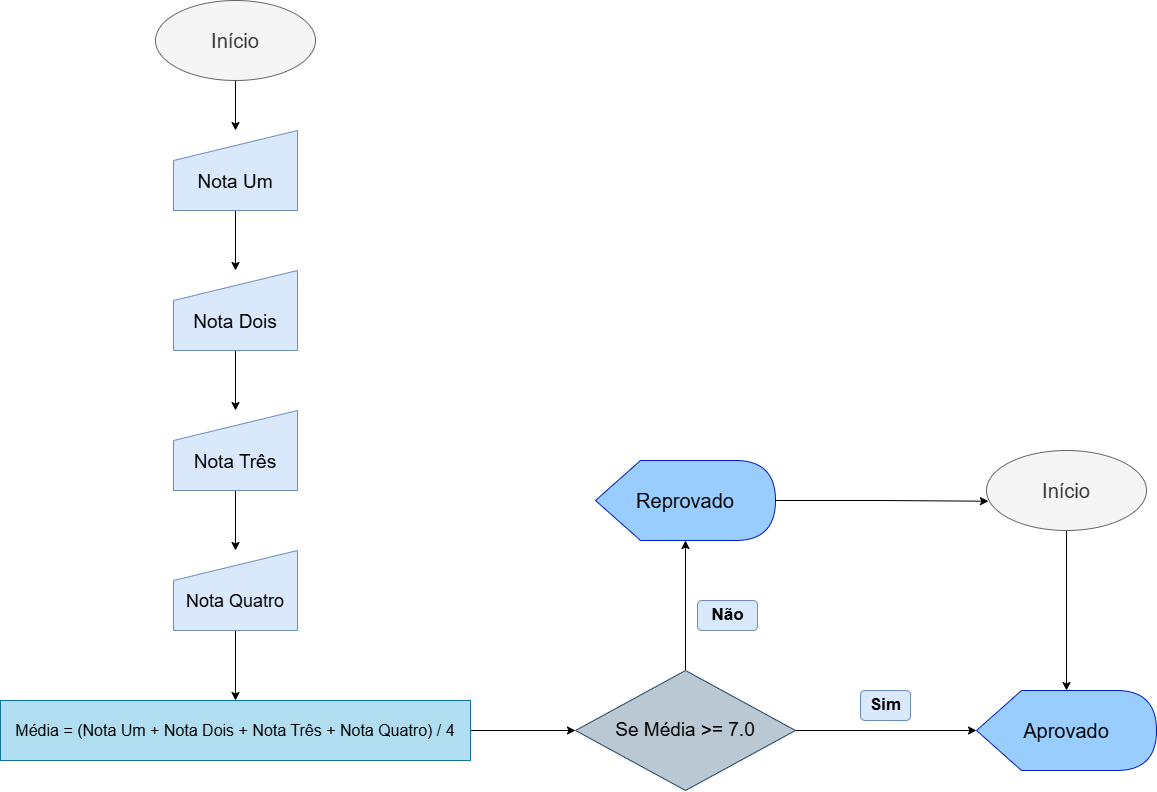

The diagram above was exported from draw.io. Its source (the exported page's mxGraphModel, read from the mxfile embedded in the PNG):
<mxGraphModel dx="2390" dy="1363" grid="1" gridSize="10" guides="1" tooltips="1" connect="1" arrows="1" fold="1" page="1" pageScale="1" pageWidth="827" pageHeight="1169" math="0" shadow="0">
  <root>
    <mxCell id="WIyWlLk6GJQsqaUBKTNV-0" />
    <mxCell id="WIyWlLk6GJQsqaUBKTNV-1" parent="WIyWlLk6GJQsqaUBKTNV-0" />
    <mxCell id="uyzzuj9b7kscBO7VCf9v-2" value="" style="edgeStyle=orthogonalEdgeStyle;rounded=0;orthogonalLoop=1;jettySize=auto;html=1;" parent="WIyWlLk6GJQsqaUBKTNV-1" source="uyzzuj9b7kscBO7VCf9v-0" target="uyzzuj9b7kscBO7VCf9v-1" edge="1">
      <mxGeometry relative="1" as="geometry" />
    </mxCell>
    <mxCell id="uyzzuj9b7kscBO7VCf9v-0" value="&lt;font style=&quot;font-size: 20px;&quot;&gt;Início&lt;/font&gt;" style="ellipse;whiteSpace=wrap;html=1;fillColor=#f5f5f5;fontColor=#333333;strokeColor=#666666;" parent="WIyWlLk6GJQsqaUBKTNV-1" vertex="1">
      <mxGeometry x="445" y="189" width="160" height="80" as="geometry" />
    </mxCell>
    <mxCell id="uyzzuj9b7kscBO7VCf9v-4" value="" style="edgeStyle=orthogonalEdgeStyle;rounded=0;orthogonalLoop=1;jettySize=auto;html=1;" parent="WIyWlLk6GJQsqaUBKTNV-1" source="uyzzuj9b7kscBO7VCf9v-1" target="uyzzuj9b7kscBO7VCf9v-3" edge="1">
      <mxGeometry relative="1" as="geometry" />
    </mxCell>
    <mxCell id="uyzzuj9b7kscBO7VCf9v-1" value="&lt;div&gt;&lt;span style=&quot;background-color: transparent; color: light-dark(rgb(0, 0, 0), rgb(255, 255, 255));&quot;&gt;&lt;font style=&quot;font-size: 19px;&quot;&gt;&lt;br&gt;&lt;/font&gt;&lt;/span&gt;&lt;/div&gt;&lt;div&gt;&lt;span style=&quot;background-color: transparent; color: light-dark(rgb(0, 0, 0), rgb(255, 255, 255));&quot;&gt;&lt;font style=&quot;font-size: 19px;&quot;&gt;Nota Um&lt;/font&gt;&lt;/span&gt;&lt;/div&gt;" style="shape=manualInput;whiteSpace=wrap;html=1;align=center;fillColor=#dae8fc;strokeColor=#6c8ebf;" parent="WIyWlLk6GJQsqaUBKTNV-1" vertex="1">
      <mxGeometry x="463" y="319" width="124" height="80" as="geometry" />
    </mxCell>
    <mxCell id="uyzzuj9b7kscBO7VCf9v-6" value="" style="edgeStyle=orthogonalEdgeStyle;rounded=0;orthogonalLoop=1;jettySize=auto;html=1;" parent="WIyWlLk6GJQsqaUBKTNV-1" source="uyzzuj9b7kscBO7VCf9v-3" target="uyzzuj9b7kscBO7VCf9v-5" edge="1">
      <mxGeometry relative="1" as="geometry" />
    </mxCell>
    <mxCell id="uyzzuj9b7kscBO7VCf9v-3" value="&lt;div&gt;&lt;span style=&quot;background-color: transparent; color: light-dark(rgb(0, 0, 0), rgb(255, 255, 255));&quot;&gt;&lt;font style=&quot;font-size: 19px;&quot;&gt;&lt;br&gt;&lt;/font&gt;&lt;/span&gt;&lt;/div&gt;&lt;div&gt;&lt;span style=&quot;background-color: transparent; color: light-dark(rgb(0, 0, 0), rgb(255, 255, 255));&quot;&gt;&lt;font style=&quot;font-size: 19px;&quot;&gt;Nota Dois&lt;/font&gt;&lt;/span&gt;&lt;/div&gt;" style="shape=manualInput;whiteSpace=wrap;html=1;align=center;fillColor=#dae8fc;strokeColor=#6c8ebf;" parent="WIyWlLk6GJQsqaUBKTNV-1" vertex="1">
      <mxGeometry x="463" y="459" width="124" height="80" as="geometry" />
    </mxCell>
    <mxCell id="uyzzuj9b7kscBO7VCf9v-8" value="" style="edgeStyle=orthogonalEdgeStyle;rounded=0;orthogonalLoop=1;jettySize=auto;html=1;" parent="WIyWlLk6GJQsqaUBKTNV-1" source="uyzzuj9b7kscBO7VCf9v-5" target="uyzzuj9b7kscBO7VCf9v-7" edge="1">
      <mxGeometry relative="1" as="geometry" />
    </mxCell>
    <mxCell id="uyzzuj9b7kscBO7VCf9v-5" value="&lt;div&gt;&lt;span style=&quot;background-color: transparent; color: light-dark(rgb(0, 0, 0), rgb(255, 255, 255));&quot;&gt;&lt;font style=&quot;font-size: 19px;&quot;&gt;&lt;br&gt;&lt;/font&gt;&lt;/span&gt;&lt;/div&gt;&lt;div&gt;&lt;span style=&quot;background-color: transparent; color: light-dark(rgb(0, 0, 0), rgb(255, 255, 255));&quot;&gt;&lt;font style=&quot;font-size: 19px;&quot;&gt;Nota Três&lt;/font&gt;&lt;/span&gt;&lt;/div&gt;" style="shape=manualInput;whiteSpace=wrap;html=1;align=center;fillColor=#dae8fc;strokeColor=#6c8ebf;" parent="WIyWlLk6GJQsqaUBKTNV-1" vertex="1">
      <mxGeometry x="463" y="599" width="124" height="80" as="geometry" />
    </mxCell>
    <mxCell id="uyzzuj9b7kscBO7VCf9v-10" value="" style="edgeStyle=orthogonalEdgeStyle;rounded=0;orthogonalLoop=1;jettySize=auto;html=1;" parent="WIyWlLk6GJQsqaUBKTNV-1" source="uyzzuj9b7kscBO7VCf9v-7" target="uyzzuj9b7kscBO7VCf9v-9" edge="1">
      <mxGeometry relative="1" as="geometry" />
    </mxCell>
    <mxCell id="uyzzuj9b7kscBO7VCf9v-7" value="&lt;div&gt;&lt;span style=&quot;background-color: transparent; color: light-dark(rgb(0, 0, 0), rgb(255, 255, 255));&quot;&gt;&lt;font style=&quot;font-size: 19px;&quot;&gt;&lt;br&gt;&lt;/font&gt;&lt;/span&gt;&lt;/div&gt;&lt;div&gt;&lt;span style=&quot;background-color: transparent; color: light-dark(rgb(0, 0, 0), rgb(255, 255, 255));&quot;&gt;&lt;font style=&quot;font-size: 18px;&quot;&gt;Nota Quatro&lt;/font&gt;&lt;/span&gt;&lt;/div&gt;" style="shape=manualInput;whiteSpace=wrap;html=1;align=center;fillColor=#dae8fc;strokeColor=#6c8ebf;" parent="WIyWlLk6GJQsqaUBKTNV-1" vertex="1">
      <mxGeometry x="463" y="739" width="124" height="80" as="geometry" />
    </mxCell>
    <mxCell id="uyzzuj9b7kscBO7VCf9v-12" value="" style="edgeStyle=orthogonalEdgeStyle;rounded=0;orthogonalLoop=1;jettySize=auto;html=1;" parent="WIyWlLk6GJQsqaUBKTNV-1" source="uyzzuj9b7kscBO7VCf9v-9" target="uyzzuj9b7kscBO7VCf9v-11" edge="1">
      <mxGeometry relative="1" as="geometry" />
    </mxCell>
    <mxCell id="uyzzuj9b7kscBO7VCf9v-9" value="&lt;font style=&quot;font-size: 16px;&quot;&gt;&lt;span style=&quot;font-family: &amp;quot;Google Sans&amp;quot;, Arial, sans-serif; text-align: start;&quot;&gt;&lt;font style=&quot;color: rgb(0, 0, 0);&quot;&gt;Média&amp;nbsp;&lt;/font&gt;&lt;/span&gt;= (Nota Um + Nota Dois + Nota Três + Nota Quatro) / 4&lt;/font&gt;" style="whiteSpace=wrap;html=1;fillColor=#b1ddf0;strokeColor=#10739e;" parent="WIyWlLk6GJQsqaUBKTNV-1" vertex="1">
      <mxGeometry x="290" y="889" width="470" height="60" as="geometry" />
    </mxCell>
    <mxCell id="uyzzuj9b7kscBO7VCf9v-15" style="edgeStyle=orthogonalEdgeStyle;rounded=0;orthogonalLoop=1;jettySize=auto;html=1;entryX=0;entryY=0.5;entryDx=0;entryDy=0;entryPerimeter=0;" parent="WIyWlLk6GJQsqaUBKTNV-1" source="uyzzuj9b7kscBO7VCf9v-11" target="uyzzuj9b7kscBO7VCf9v-17" edge="1">
      <mxGeometry relative="1" as="geometry">
        <mxPoint x="1185" y="919" as="targetPoint" />
      </mxGeometry>
    </mxCell>
    <mxCell id="uyzzuj9b7kscBO7VCf9v-22" style="edgeStyle=orthogonalEdgeStyle;rounded=0;orthogonalLoop=1;jettySize=auto;html=1;exitX=0.5;exitY=0;exitDx=0;exitDy=0;" parent="WIyWlLk6GJQsqaUBKTNV-1" source="uyzzuj9b7kscBO7VCf9v-11" target="uyzzuj9b7kscBO7VCf9v-16" edge="1">
      <mxGeometry relative="1" as="geometry" />
    </mxCell>
    <mxCell id="uyzzuj9b7kscBO7VCf9v-11" value="&lt;font style=&quot;font-size: 19px;&quot;&gt;Se Média &amp;gt;= 7.0&lt;/font&gt;" style="rhombus;whiteSpace=wrap;html=1;fillColor=#bac8d3;strokeColor=#23445d;" parent="WIyWlLk6GJQsqaUBKTNV-1" vertex="1">
      <mxGeometry x="865" y="859" width="220" height="120" as="geometry" />
    </mxCell>
    <mxCell id="uyzzuj9b7kscBO7VCf9v-16" value="&lt;font color=&quot;#000000&quot;&gt;&lt;span style=&quot;font-size: 20px;&quot;&gt;Reprovado&lt;/span&gt;&lt;/font&gt;" style="shape=display;whiteSpace=wrap;html=1;fillColor=#99CCFF;strokeColor=#001DBC;fontColor=#ffffff;" parent="WIyWlLk6GJQsqaUBKTNV-1" vertex="1">
      <mxGeometry x="885" y="649" width="180" height="80" as="geometry" />
    </mxCell>
    <mxCell id="uyzzuj9b7kscBO7VCf9v-17" value="&lt;font style=&quot;color: rgb(0, 0, 0); font-size: 20px;&quot;&gt;Aprovado&lt;/font&gt;" style="shape=display;whiteSpace=wrap;html=1;fillColor=#99CCFF;strokeColor=#001DBC;fontColor=#ffffff;" parent="WIyWlLk6GJQsqaUBKTNV-1" vertex="1">
      <mxGeometry x="1266" y="879" width="180" height="80" as="geometry" />
    </mxCell>
    <mxCell id="uyzzuj9b7kscBO7VCf9v-20" style="edgeStyle=orthogonalEdgeStyle;rounded=0;orthogonalLoop=1;jettySize=auto;html=1;exitX=0.5;exitY=1;exitDx=0;exitDy=0;" parent="WIyWlLk6GJQsqaUBKTNV-1" source="uyzzuj9b7kscBO7VCf9v-18" target="uyzzuj9b7kscBO7VCf9v-17" edge="1">
      <mxGeometry relative="1" as="geometry">
        <mxPoint x="1355.5" y="869" as="targetPoint" />
      </mxGeometry>
    </mxCell>
    <mxCell id="uyzzuj9b7kscBO7VCf9v-18" value="&lt;font style=&quot;font-size: 20px;&quot;&gt;Início&lt;/font&gt;" style="ellipse;whiteSpace=wrap;html=1;fillColor=#f5f5f5;fontColor=#333333;strokeColor=#666666;" parent="WIyWlLk6GJQsqaUBKTNV-1" vertex="1">
      <mxGeometry x="1276" y="639" width="160" height="80" as="geometry" />
    </mxCell>
    <mxCell id="uyzzuj9b7kscBO7VCf9v-21" style="edgeStyle=orthogonalEdgeStyle;rounded=0;orthogonalLoop=1;jettySize=auto;html=1;exitX=1;exitY=0.5;exitDx=0;exitDy=0;exitPerimeter=0;entryX=0.012;entryY=0.634;entryDx=0;entryDy=0;entryPerimeter=0;" parent="WIyWlLk6GJQsqaUBKTNV-1" source="uyzzuj9b7kscBO7VCf9v-16" target="uyzzuj9b7kscBO7VCf9v-18" edge="1">
      <mxGeometry relative="1" as="geometry" />
    </mxCell>
    <mxCell id="uyzzuj9b7kscBO7VCf9v-23" value="&lt;b&gt;&lt;font style=&quot;font-size: 17px;&quot;&gt;Não&lt;/font&gt;&lt;/b&gt;" style="text;html=1;align=center;verticalAlign=middle;resizable=0;points=[];autosize=1;strokeColor=#6c8ebf;fillColor=#dae8fc;rounded=1;" parent="WIyWlLk6GJQsqaUBKTNV-1" vertex="1">
      <mxGeometry x="987" y="789" width="60" height="30" as="geometry" />
    </mxCell>
    <mxCell id="uyzzuj9b7kscBO7VCf9v-25" value="&lt;span style=&quot;font-size: 17px;&quot;&gt;&lt;b&gt;Sim&lt;/b&gt;&lt;/span&gt;" style="text;html=1;align=center;verticalAlign=middle;resizable=0;points=[];autosize=1;strokeColor=#6c8ebf;fillColor=#dae8fc;rounded=1;" parent="WIyWlLk6GJQsqaUBKTNV-1" vertex="1">
      <mxGeometry x="1150" y="879" width="50" height="30" as="geometry" />
    </mxCell>
  </root>
</mxGraphModel>